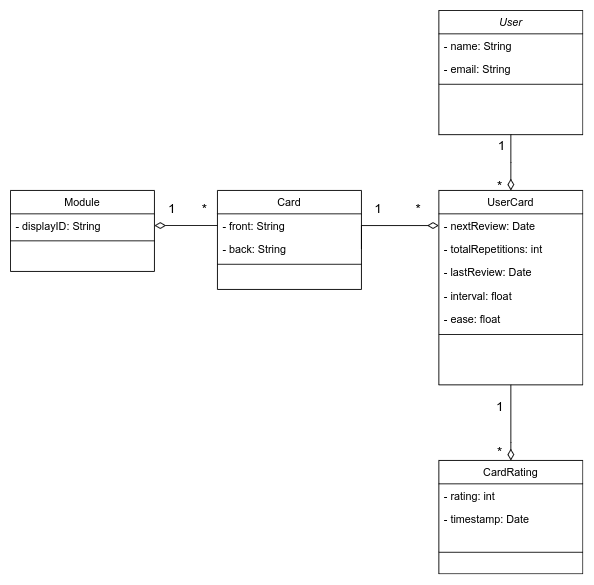

The diagram above was exported from draw.io. Its source (the exported page's mxGraphModel, read from the mxfile embedded in the PNG):
<mxGraphModel dx="736" dy="445" grid="1" gridSize="10" guides="1" tooltips="1" connect="1" arrows="1" fold="1" page="1" pageScale="1" pageWidth="827" pageHeight="1169" math="0" shadow="0">
  <root>
    <mxCell id="WIyWlLk6GJQsqaUBKTNV-0" />
    <mxCell id="WIyWlLk6GJQsqaUBKTNV-1" parent="WIyWlLk6GJQsqaUBKTNV-0" />
    <mxCell id="zkfFHV4jXpPFQw0GAbJ--12" value="" style="endArrow=diamondThin;endSize=10;endFill=0;shadow=0;strokeWidth=1;rounded=0;edgeStyle=elbowEdgeStyle;elbow=vertical;exitX=1;exitY=0.5;exitDx=0;exitDy=0;entryX=0;entryY=0.5;entryDx=0;entryDy=0;" parent="WIyWlLk6GJQsqaUBKTNV-1" source="zkfFHV4jXpPFQw0GAbJ--8" target="zkfFHV4jXpPFQw0GAbJ--19" edge="1">
      <mxGeometry width="160" relative="1" as="geometry">
        <mxPoint x="208" y="313" as="sourcePoint" />
        <mxPoint x="490" y="295" as="targetPoint" />
        <Array as="points">
          <mxPoint x="480" y="269" />
          <mxPoint x="450" y="295" />
          <mxPoint x="450" y="460" />
          <mxPoint x="380" y="490" />
          <mxPoint x="460" y="300" />
          <mxPoint x="438" y="373" />
          <mxPoint x="458" y="373" />
          <mxPoint x="448" y="450" />
          <mxPoint x="458" y="500" />
          <mxPoint x="488" y="530" />
          <mxPoint x="478" y="370" />
          <mxPoint x="428" y="380" />
          <mxPoint x="428" y="480" />
          <mxPoint x="318" y="368" />
        </Array>
      </mxGeometry>
    </mxCell>
    <mxCell id="zkfFHV4jXpPFQw0GAbJ--16" value="" style="endArrow=none;endSize=10;endFill=0;shadow=0;strokeWidth=1;rounded=0;edgeStyle=elbowEdgeStyle;elbow=vertical;entryX=0.5;entryY=1;entryDx=0;entryDy=0;exitX=0.5;exitY=0;exitDx=0;exitDy=0;startArrow=diamondThin;startFill=0;startSize=10;" parent="WIyWlLk6GJQsqaUBKTNV-1" source="zkfFHV4jXpPFQw0GAbJ--13" target="zkfFHV4jXpPFQw0GAbJ--17" edge="1">
      <mxGeometry width="160" relative="1" as="geometry">
        <mxPoint x="218" y="483" as="sourcePoint" />
        <mxPoint x="318" y="381" as="targetPoint" />
        <Array as="points">
          <mxPoint x="578" y="510" />
          <mxPoint x="608" y="450" />
        </Array>
      </mxGeometry>
    </mxCell>
    <mxCell id="zkfFHV4jXpPFQw0GAbJ--26" value="" style="endArrow=diamondThin;shadow=0;strokeWidth=1;strokeColor=#000000;rounded=0;endFill=0;edgeStyle=elbowEdgeStyle;elbow=vertical;startSize=10;endSize=10;" parent="WIyWlLk6GJQsqaUBKTNV-1" source="zkfFHV4jXpPFQw0GAbJ--0" target="zkfFHV4jXpPFQw0GAbJ--17" edge="1">
      <mxGeometry x="0.5" y="41" relative="1" as="geometry">
        <mxPoint x="388" y="302" as="sourcePoint" />
        <mxPoint x="548" y="302" as="targetPoint" />
        <mxPoint x="-40" y="32" as="offset" />
      </mxGeometry>
    </mxCell>
    <mxCell id="zkfFHV4jXpPFQw0GAbJ--27" value="1" style="resizable=0;align=left;verticalAlign=bottom;labelBackgroundColor=none;fontSize=15;" parent="zkfFHV4jXpPFQw0GAbJ--26" connectable="0" vertex="1">
      <mxGeometry x="-1" relative="1" as="geometry">
        <mxPoint x="-16" y="22" as="offset" />
      </mxGeometry>
    </mxCell>
    <mxCell id="zkfFHV4jXpPFQw0GAbJ--28" value="*" style="resizable=0;align=right;verticalAlign=bottom;labelBackgroundColor=none;fontSize=15;" parent="zkfFHV4jXpPFQw0GAbJ--26" connectable="0" vertex="1">
      <mxGeometry x="1" relative="1" as="geometry">
        <mxPoint x="-8" y="4" as="offset" />
      </mxGeometry>
    </mxCell>
    <mxCell id="hlDF2PgJNKBp4bTbtsZN-2" value="1" style="resizable=0;align=left;verticalAlign=bottom;labelBackgroundColor=none;fontSize=15;" parent="WIyWlLk6GJQsqaUBKTNV-1" connectable="0" vertex="1">
      <mxGeometry x="-1" relative="1" as="geometry">
        <mxPoint x="578" y="480" as="offset" />
      </mxGeometry>
    </mxCell>
    <mxCell id="hlDF2PgJNKBp4bTbtsZN-3" value="1       *" style="resizable=0;align=right;verticalAlign=bottom;labelBackgroundColor=none;fontSize=15;" parent="WIyWlLk6GJQsqaUBKTNV-1" connectable="0" vertex="1">
      <mxGeometry x="1" relative="1" as="geometry">
        <mxPoint x="260" y="260" as="offset" />
      </mxGeometry>
    </mxCell>
    <mxCell id="hlDF2PgJNKBp4bTbtsZN-4" value="*" style="resizable=0;align=right;verticalAlign=bottom;labelBackgroundColor=none;fontSize=15;" parent="WIyWlLk6GJQsqaUBKTNV-1" connectable="0" vertex="1">
      <mxGeometry x="1" relative="1" as="geometry">
        <mxPoint x="588" y="530" as="offset" />
      </mxGeometry>
    </mxCell>
    <mxCell id="zkfFHV4jXpPFQw0GAbJ--17" value="UserCard" style="swimlane;fontStyle=0;align=center;verticalAlign=top;childLayout=stackLayout;horizontal=1;startSize=26;horizontalStack=0;resizeParent=1;resizeLast=0;collapsible=1;marginBottom=0;rounded=0;shadow=0;strokeWidth=1;" parent="WIyWlLk6GJQsqaUBKTNV-1" vertex="1">
      <mxGeometry x="516" y="230" width="160" height="216" as="geometry">
        <mxRectangle x="550" y="140" width="160" height="26" as="alternateBounds" />
      </mxGeometry>
    </mxCell>
    <mxCell id="zkfFHV4jXpPFQw0GAbJ--19" value="- nextReview: Date" style="text;align=left;verticalAlign=top;spacingLeft=4;spacingRight=4;overflow=hidden;rotatable=0;points=[[0,0.5],[1,0.5]];portConstraint=eastwest;rounded=0;shadow=0;html=0;" parent="zkfFHV4jXpPFQw0GAbJ--17" vertex="1">
      <mxGeometry y="26" width="160" height="26" as="geometry" />
    </mxCell>
    <mxCell id="zkfFHV4jXpPFQw0GAbJ--20" value="- totalRepetitions: int" style="text;align=left;verticalAlign=top;spacingLeft=4;spacingRight=4;overflow=hidden;rotatable=0;points=[[0,0.5],[1,0.5]];portConstraint=eastwest;rounded=0;shadow=0;html=0;" parent="zkfFHV4jXpPFQw0GAbJ--17" vertex="1">
      <mxGeometry y="52" width="160" height="26" as="geometry" />
    </mxCell>
    <mxCell id="zkfFHV4jXpPFQw0GAbJ--21" value="- lastReview: Date" style="text;align=left;verticalAlign=top;spacingLeft=4;spacingRight=4;overflow=hidden;rotatable=0;points=[[0,0.5],[1,0.5]];portConstraint=eastwest;rounded=0;shadow=0;html=0;" parent="zkfFHV4jXpPFQw0GAbJ--17" vertex="1">
      <mxGeometry y="78" width="160" height="26" as="geometry" />
    </mxCell>
    <mxCell id="zkfFHV4jXpPFQw0GAbJ--22" value="- interval: float" style="text;align=left;verticalAlign=top;spacingLeft=4;spacingRight=4;overflow=hidden;rotatable=0;points=[[0,0.5],[1,0.5]];portConstraint=eastwest;rounded=0;shadow=0;html=0;" parent="zkfFHV4jXpPFQw0GAbJ--17" vertex="1">
      <mxGeometry y="104" width="160" height="26" as="geometry" />
    </mxCell>
    <mxCell id="hlDF2PgJNKBp4bTbtsZN-0" value="- ease: float" style="text;align=left;verticalAlign=top;spacingLeft=4;spacingRight=4;overflow=hidden;rotatable=0;points=[[0,0.5],[1,0.5]];portConstraint=eastwest;rounded=0;shadow=0;html=0;" parent="zkfFHV4jXpPFQw0GAbJ--17" vertex="1">
      <mxGeometry y="130" width="160" height="26" as="geometry" />
    </mxCell>
    <mxCell id="zkfFHV4jXpPFQw0GAbJ--23" value="" style="line;html=1;strokeWidth=1;align=left;verticalAlign=middle;spacingTop=-1;spacingLeft=3;spacingRight=3;rotatable=0;labelPosition=right;points=[];portConstraint=eastwest;" parent="zkfFHV4jXpPFQw0GAbJ--17" vertex="1">
      <mxGeometry y="156" width="160" height="8" as="geometry" />
    </mxCell>
    <mxCell id="zkfFHV4jXpPFQw0GAbJ--13" value="CardRating" style="swimlane;fontStyle=0;align=center;verticalAlign=top;childLayout=stackLayout;horizontal=1;startSize=26;horizontalStack=0;resizeParent=1;resizeLast=0;collapsible=1;marginBottom=0;rounded=0;shadow=0;strokeWidth=1;" parent="WIyWlLk6GJQsqaUBKTNV-1" vertex="1">
      <mxGeometry x="516" y="530" width="160" height="126" as="geometry">
        <mxRectangle x="340" y="380" width="170" height="26" as="alternateBounds" />
      </mxGeometry>
    </mxCell>
    <mxCell id="zkfFHV4jXpPFQw0GAbJ--14" value="- rating: int" style="text;align=left;verticalAlign=top;spacingLeft=4;spacingRight=4;overflow=hidden;rotatable=0;points=[[0,0.5],[1,0.5]];portConstraint=eastwest;" parent="zkfFHV4jXpPFQw0GAbJ--13" vertex="1">
      <mxGeometry y="26" width="160" height="26" as="geometry" />
    </mxCell>
    <mxCell id="hlDF2PgJNKBp4bTbtsZN-1" value="- timestamp: Date" style="text;align=left;verticalAlign=top;spacingLeft=4;spacingRight=4;overflow=hidden;rotatable=0;points=[[0,0.5],[1,0.5]];portConstraint=eastwest;" parent="zkfFHV4jXpPFQw0GAbJ--13" vertex="1">
      <mxGeometry y="52" width="160" height="26" as="geometry" />
    </mxCell>
    <mxCell id="zkfFHV4jXpPFQw0GAbJ--15" value="" style="line;html=1;strokeWidth=1;align=left;verticalAlign=middle;spacingTop=-1;spacingLeft=3;spacingRight=3;rotatable=0;labelPosition=right;points=[];portConstraint=eastwest;" parent="zkfFHV4jXpPFQw0GAbJ--13" vertex="1">
      <mxGeometry y="78" width="160" height="48" as="geometry" />
    </mxCell>
    <mxCell id="zkfFHV4jXpPFQw0GAbJ--0" value="User" style="swimlane;fontStyle=2;align=center;verticalAlign=top;childLayout=stackLayout;horizontal=1;startSize=26;horizontalStack=0;resizeParent=1;resizeLast=0;collapsible=1;marginBottom=0;rounded=0;shadow=0;strokeWidth=1;" parent="WIyWlLk6GJQsqaUBKTNV-1" vertex="1">
      <mxGeometry x="516" y="30" width="160" height="138" as="geometry">
        <mxRectangle x="230" y="140" width="160" height="26" as="alternateBounds" />
      </mxGeometry>
    </mxCell>
    <mxCell id="zkfFHV4jXpPFQw0GAbJ--1" value="- name: String" style="text;align=left;verticalAlign=top;spacingLeft=4;spacingRight=4;overflow=hidden;rotatable=0;points=[[0,0.5],[1,0.5]];portConstraint=eastwest;" parent="zkfFHV4jXpPFQw0GAbJ--0" vertex="1">
      <mxGeometry y="26" width="160" height="26" as="geometry" />
    </mxCell>
    <mxCell id="zkfFHV4jXpPFQw0GAbJ--3" value="- email: String" style="text;align=left;verticalAlign=top;spacingLeft=4;spacingRight=4;overflow=hidden;rotatable=0;points=[[0,0.5],[1,0.5]];portConstraint=eastwest;rounded=0;shadow=0;html=0;" parent="zkfFHV4jXpPFQw0GAbJ--0" vertex="1">
      <mxGeometry y="52" width="160" height="26" as="geometry" />
    </mxCell>
    <mxCell id="zkfFHV4jXpPFQw0GAbJ--4" value="" style="line;html=1;strokeWidth=1;align=left;verticalAlign=middle;spacingTop=-1;spacingLeft=3;spacingRight=3;rotatable=0;labelPosition=right;points=[];portConstraint=eastwest;" parent="zkfFHV4jXpPFQw0GAbJ--0" vertex="1">
      <mxGeometry y="78" width="160" height="8" as="geometry" />
    </mxCell>
    <mxCell id="zkfFHV4jXpPFQw0GAbJ--6" value="Card" style="swimlane;fontStyle=0;align=center;verticalAlign=top;childLayout=stackLayout;horizontal=1;startSize=26;horizontalStack=0;resizeParent=1;resizeLast=0;collapsible=1;marginBottom=0;rounded=0;shadow=0;strokeWidth=1;" parent="WIyWlLk6GJQsqaUBKTNV-1" vertex="1">
      <mxGeometry x="270" y="230" width="160" height="110" as="geometry">
        <mxRectangle x="130" y="380" width="160" height="26" as="alternateBounds" />
      </mxGeometry>
    </mxCell>
    <mxCell id="zkfFHV4jXpPFQw0GAbJ--7" value="- front: String" style="text;align=left;verticalAlign=top;spacingLeft=4;spacingRight=4;overflow=hidden;rotatable=0;points=[[0,0.5],[1,0.5]];portConstraint=eastwest;" parent="zkfFHV4jXpPFQw0GAbJ--6" vertex="1">
      <mxGeometry y="26" width="160" height="26" as="geometry" />
    </mxCell>
    <mxCell id="zkfFHV4jXpPFQw0GAbJ--8" value="- back: String" style="text;align=left;verticalAlign=top;spacingLeft=4;spacingRight=4;overflow=hidden;rotatable=0;points=[[0,0.5],[1,0.5]];portConstraint=eastwest;rounded=0;shadow=0;html=0;" parent="zkfFHV4jXpPFQw0GAbJ--6" vertex="1">
      <mxGeometry y="52" width="160" height="26" as="geometry" />
    </mxCell>
    <mxCell id="zkfFHV4jXpPFQw0GAbJ--9" value="" style="line;html=1;strokeWidth=1;align=left;verticalAlign=middle;spacingTop=-1;spacingLeft=3;spacingRight=3;rotatable=0;labelPosition=right;points=[];portConstraint=eastwest;" parent="zkfFHV4jXpPFQw0GAbJ--6" vertex="1">
      <mxGeometry y="78" width="160" height="8" as="geometry" />
    </mxCell>
    <mxCell id="hlDF2PgJNKBp4bTbtsZN-6" value="1&amp;nbsp;&amp;nbsp;&amp;nbsp;&amp;nbsp;&amp;nbsp;&amp;nbsp;&amp;nbsp;&amp;nbsp; *" style="text;html=1;align=center;verticalAlign=middle;resizable=0;points=[];autosize=1;fontSize=15;" parent="WIyWlLk6GJQsqaUBKTNV-1" vertex="1">
      <mxGeometry x="430" y="240" width="80" height="20" as="geometry" />
    </mxCell>
    <mxCell id="hlDF2PgJNKBp4bTbtsZN-7" value="Module" style="swimlane;fontStyle=0;align=center;verticalAlign=top;childLayout=stackLayout;horizontal=1;startSize=26;horizontalStack=0;resizeParent=1;resizeLast=0;collapsible=1;marginBottom=0;rounded=0;shadow=0;strokeWidth=1;" parent="WIyWlLk6GJQsqaUBKTNV-1" vertex="1">
      <mxGeometry x="40" y="230" width="160" height="90" as="geometry">
        <mxRectangle x="130" y="380" width="160" height="26" as="alternateBounds" />
      </mxGeometry>
    </mxCell>
    <mxCell id="hlDF2PgJNKBp4bTbtsZN-8" value="- displayID: String" style="text;align=left;verticalAlign=top;spacingLeft=4;spacingRight=4;overflow=hidden;rotatable=0;points=[[0,0.5],[1,0.5]];portConstraint=eastwest;" parent="hlDF2PgJNKBp4bTbtsZN-7" vertex="1">
      <mxGeometry y="26" width="160" height="26" as="geometry" />
    </mxCell>
    <mxCell id="hlDF2PgJNKBp4bTbtsZN-10" value="" style="line;html=1;strokeWidth=1;align=left;verticalAlign=middle;spacingTop=-1;spacingLeft=3;spacingRight=3;rotatable=0;labelPosition=right;points=[];portConstraint=eastwest;" parent="hlDF2PgJNKBp4bTbtsZN-7" vertex="1">
      <mxGeometry y="52" width="160" height="8" as="geometry" />
    </mxCell>
    <mxCell id="hlDF2PgJNKBp4bTbtsZN-11" style="edgeStyle=orthogonalEdgeStyle;rounded=0;orthogonalLoop=1;jettySize=auto;html=1;endArrow=none;endFill=0;fontSize=15;startArrow=diamondThin;startFill=0;targetPerimeterSpacing=0;sourcePerimeterSpacing=0;endSize=10;startSize=10;" parent="WIyWlLk6GJQsqaUBKTNV-1" source="hlDF2PgJNKBp4bTbtsZN-8" target="zkfFHV4jXpPFQw0GAbJ--7" edge="1">
      <mxGeometry relative="1" as="geometry" />
    </mxCell>
  </root>
</mxGraphModel>